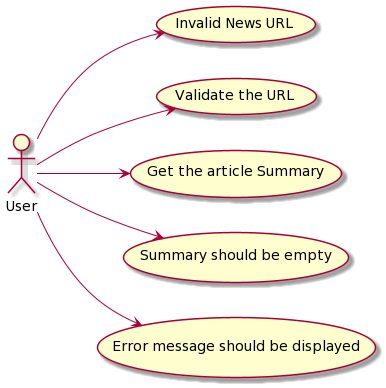

The diagram above was rendered by PlantUML. Its source (embedded in the PNG):
@startuml
left to right direction
actor "User" as user

user --> (Invalid News URL) 
user --> (Validate the URL)
user --> (Get the article Summary)
user --> (Summary should be empty)
user --> (Error message should be displayed)
@enduml